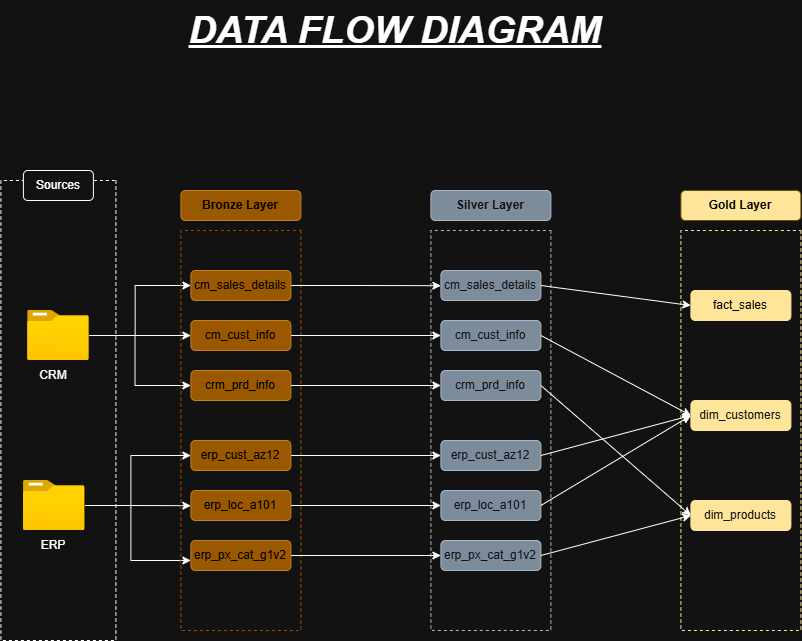

The diagram above was exported from draw.io. Its source (the exported page's mxGraphModel, read from the mxfile embedded in the PNG):
<mxGraphModel dx="2006" dy="1776" grid="1" gridSize="10" guides="1" tooltips="1" connect="1" arrows="1" fold="1" page="1" pageScale="1" pageWidth="850" pageHeight="1100" math="0" shadow="0">
  <root>
    <mxCell id="0" />
    <mxCell id="1" parent="0" />
    <mxCell id="5qcxvwiRdsKEBIaIbeNm-1" parent="1" style="text;html=1;whiteSpace=wrap;strokeColor=none;fillColor=none;align=center;verticalAlign=middle;rounded=0;fontSize=38;fontStyle=7" value="DATA FLOW DIAGRAM" vertex="1">
      <mxGeometry height="60" width="710" x="-780" y="-940" as="geometry" />
    </mxCell>
    <mxCell id="5qcxvwiRdsKEBIaIbeNm-3" parent="1" style="rounded=0;whiteSpace=wrap;html=1;direction=south;fillColor=none;dashed=1;" value="" vertex="1">
      <mxGeometry height="460" width="115" x="-820" y="-760" as="geometry" />
    </mxCell>
    <mxCell id="5qcxvwiRdsKEBIaIbeNm-4" parent="1" style="rounded=1;whiteSpace=wrap;html=1;" value="Sources" vertex="1">
      <mxGeometry height="30" width="70" x="-797.5" y="-770" as="geometry" />
    </mxCell>
    <mxCell id="5qcxvwiRdsKEBIaIbeNm-23" edge="1" parent="1" style="edgeStyle=orthogonalEdgeStyle;rounded=0;orthogonalLoop=1;jettySize=auto;html=1;entryX=0;entryY=0.5;entryDx=0;entryDy=0;" target="5qcxvwiRdsKEBIaIbeNm-13">
      <mxGeometry relative="1" as="geometry">
        <Array as="points">
          <mxPoint x="-685.81" y="-605" />
          <mxPoint x="-685.81" y="-655" />
        </Array>
        <mxPoint x="-727.5" y="-605" as="sourcePoint" />
        <mxPoint x="-625.81" y="-655" as="targetPoint" />
      </mxGeometry>
    </mxCell>
    <mxCell id="5qcxvwiRdsKEBIaIbeNm-26" edge="1" parent="1" source="5qcxvwiRdsKEBIaIbeNm-7" style="edgeStyle=orthogonalEdgeStyle;rounded=0;orthogonalLoop=1;jettySize=auto;html=1;entryX=0;entryY=0.5;entryDx=0;entryDy=0;" target="5qcxvwiRdsKEBIaIbeNm-14">
      <mxGeometry relative="1" as="geometry">
        <Array as="points">
          <mxPoint x="-690" y="-605" />
          <mxPoint x="-690" y="-605" />
        </Array>
      </mxGeometry>
    </mxCell>
    <mxCell id="5qcxvwiRdsKEBIaIbeNm-7" parent="1" style="image;aspect=fixed;html=1;points=[];align=center;fontSize=12;image=img/lib/azure2/general/Folder_Blank.svg;" value="" vertex="1">
      <mxGeometry height="50" width="61.61" x="-793.3" y="-630" as="geometry" />
    </mxCell>
    <mxCell id="5qcxvwiRdsKEBIaIbeNm-27" edge="1" parent="1" source="5qcxvwiRdsKEBIaIbeNm-8" style="edgeStyle=orthogonalEdgeStyle;rounded=0;orthogonalLoop=1;jettySize=auto;html=1;entryX=0;entryY=0.5;entryDx=0;entryDy=0;" target="5qcxvwiRdsKEBIaIbeNm-18">
      <mxGeometry relative="1" as="geometry">
        <Array as="points">
          <mxPoint x="-690" y="-435" />
          <mxPoint x="-690" y="-485" />
        </Array>
      </mxGeometry>
    </mxCell>
    <mxCell id="5qcxvwiRdsKEBIaIbeNm-8" parent="1" style="image;aspect=fixed;html=1;points=[];align=center;fontSize=12;image=img/lib/azure2/general/Folder_Blank.svg;" value="" vertex="1">
      <mxGeometry height="50" width="61.61" x="-797.5" y="-460" as="geometry" />
    </mxCell>
    <mxCell id="5qcxvwiRdsKEBIaIbeNm-9" parent="1" style="text;html=1;whiteSpace=wrap;strokeColor=none;fillColor=none;align=center;verticalAlign=middle;rounded=0;" value="CRM" vertex="1">
      <mxGeometry height="30" width="60" x="-797.5" y="-580" as="geometry" />
    </mxCell>
    <mxCell id="5qcxvwiRdsKEBIaIbeNm-10" parent="1" style="text;html=1;whiteSpace=wrap;strokeColor=none;fillColor=none;align=center;verticalAlign=middle;rounded=0;" value="ERP" vertex="1">
      <mxGeometry height="30" width="60" x="-797.5" y="-410" as="geometry" />
    </mxCell>
    <mxCell id="5qcxvwiRdsKEBIaIbeNm-25" edge="1" parent="1" source="5qcxvwiRdsKEBIaIbeNm-7" style="edgeStyle=orthogonalEdgeStyle;rounded=0;orthogonalLoop=1;jettySize=auto;html=1;entryX=0;entryY=0.5;entryDx=0;entryDy=0;" target="5qcxvwiRdsKEBIaIbeNm-15">
      <mxGeometry relative="1" as="geometry">
        <Array as="points">
          <mxPoint x="-685.84" y="-605" />
          <mxPoint x="-685.84" y="-555" />
        </Array>
      </mxGeometry>
    </mxCell>
    <mxCell id="5qcxvwiRdsKEBIaIbeNm-28" edge="1" parent="1" source="5qcxvwiRdsKEBIaIbeNm-8" style="edgeStyle=orthogonalEdgeStyle;rounded=0;orthogonalLoop=1;jettySize=auto;html=1;entryX=0.688;entryY=0.917;entryDx=0;entryDy=0;entryPerimeter=0;" target="5qcxvwiRdsKEBIaIbeNm-12">
      <mxGeometry relative="1" as="geometry" />
    </mxCell>
    <mxCell id="5qcxvwiRdsKEBIaIbeNm-29" edge="1" parent="1" source="5qcxvwiRdsKEBIaIbeNm-8" style="edgeStyle=orthogonalEdgeStyle;rounded=0;orthogonalLoop=1;jettySize=auto;html=1;entryX=0.825;entryY=0.917;entryDx=0;entryDy=0;entryPerimeter=0;" target="5qcxvwiRdsKEBIaIbeNm-12">
      <mxGeometry relative="1" as="geometry">
        <Array as="points">
          <mxPoint x="-690" y="-435" />
          <mxPoint x="-690" y="-379.97" />
        </Array>
      </mxGeometry>
    </mxCell>
    <mxCell id="5qcxvwiRdsKEBIaIbeNm-11" parent="1" style="rounded=1;whiteSpace=wrap;html=1;fillColor=#f0a30a;fontColor=#000000;strokeColor=#BD7000;container=0;" value="&lt;b style=&quot;color: light-dark(rgb(0, 0, 0), rgb(0, 0, 0));&quot;&gt;Bronze Layer&lt;/b&gt;" vertex="1">
      <mxGeometry height="30" width="120" x="-640" y="-750" as="geometry" />
    </mxCell>
    <mxCell id="5qcxvwiRdsKEBIaIbeNm-12" parent="1" style="rounded=0;whiteSpace=wrap;html=1;direction=south;fillColor=none;strokeColor=light-dark(#000000,#994C00);dashed=1;container=0;" value="" vertex="1">
      <mxGeometry height="400" width="120" x="-640" y="-710" as="geometry" />
    </mxCell>
    <mxCell id="WkmTucYwZ3PXG4k7OWnq-15" edge="1" parent="1" source="5qcxvwiRdsKEBIaIbeNm-13" style="edgeStyle=orthogonalEdgeStyle;rounded=0;orthogonalLoop=1;jettySize=auto;html=1;entryX=0.138;entryY=0.917;entryDx=0;entryDy=0;entryPerimeter=0;" target="WkmTucYwZ3PXG4k7OWnq-7" value="">
      <mxGeometry relative="1" as="geometry">
        <mxPoint x="-460" y="-655" as="targetPoint" />
      </mxGeometry>
    </mxCell>
    <mxCell id="5qcxvwiRdsKEBIaIbeNm-13" parent="1" style="rounded=1;whiteSpace=wrap;html=1;fillColor=#f0a30a;fontColor=light-dark(#000000,#000000);strokeColor=#BD7000;container=0;" value="cm_sales_details" vertex="1">
      <mxGeometry height="30" width="100" x="-630" y="-670" as="geometry" />
    </mxCell>
    <mxCell id="WkmTucYwZ3PXG4k7OWnq-16" edge="1" parent="1" source="5qcxvwiRdsKEBIaIbeNm-14" style="edgeStyle=orthogonalEdgeStyle;rounded=0;orthogonalLoop=1;jettySize=auto;html=1;entryX=0;entryY=0.5;entryDx=0;entryDy=0;" target="WkmTucYwZ3PXG4k7OWnq-9">
      <mxGeometry relative="1" as="geometry" />
    </mxCell>
    <mxCell id="5qcxvwiRdsKEBIaIbeNm-14" parent="1" style="rounded=1;whiteSpace=wrap;html=1;fillColor=#f0a30a;fontColor=light-dark(#000000,#000000);strokeColor=#BD7000;container=0;" value="cm_cust_info" vertex="1">
      <mxGeometry height="30" width="100" x="-630" y="-620" as="geometry" />
    </mxCell>
    <mxCell id="WkmTucYwZ3PXG4k7OWnq-17" edge="1" parent="1" source="5qcxvwiRdsKEBIaIbeNm-15" style="edgeStyle=orthogonalEdgeStyle;rounded=0;orthogonalLoop=1;jettySize=auto;html=1;" target="WkmTucYwZ3PXG4k7OWnq-10">
      <mxGeometry relative="1" as="geometry" />
    </mxCell>
    <mxCell id="5qcxvwiRdsKEBIaIbeNm-15" parent="1" style="rounded=1;whiteSpace=wrap;html=1;fillColor=#f0a30a;fontColor=light-dark(#000000,#000000);strokeColor=#BD7000;container=0;" value="crm_prd_info" vertex="1">
      <mxGeometry height="30" width="100" x="-630" y="-570" as="geometry" />
    </mxCell>
    <mxCell id="WkmTucYwZ3PXG4k7OWnq-19" edge="1" parent="1" source="5qcxvwiRdsKEBIaIbeNm-16" style="edgeStyle=orthogonalEdgeStyle;rounded=0;orthogonalLoop=1;jettySize=auto;html=1;" target="WkmTucYwZ3PXG4k7OWnq-11">
      <mxGeometry relative="1" as="geometry" />
    </mxCell>
    <mxCell id="5qcxvwiRdsKEBIaIbeNm-16" parent="1" style="rounded=1;whiteSpace=wrap;html=1;fillColor=#f0a30a;fontColor=light-dark(#000000,#000000);strokeColor=#BD7000;container=0;" value="erp_loc_a101" vertex="1">
      <mxGeometry height="30" width="100" x="-630" y="-450" as="geometry" />
    </mxCell>
    <mxCell id="WkmTucYwZ3PXG4k7OWnq-20" edge="1" parent="1" source="5qcxvwiRdsKEBIaIbeNm-17" style="edgeStyle=orthogonalEdgeStyle;rounded=0;orthogonalLoop=1;jettySize=auto;html=1;" target="WkmTucYwZ3PXG4k7OWnq-12">
      <mxGeometry relative="1" as="geometry" />
    </mxCell>
    <mxCell id="5qcxvwiRdsKEBIaIbeNm-17" parent="1" style="rounded=1;whiteSpace=wrap;html=1;fillColor=#f0a30a;fontColor=light-dark(#000000,#000000);strokeColor=#BD7000;container=0;" value="erp_px_cat_g1v2" vertex="1">
      <mxGeometry height="30" width="100" x="-630" y="-400" as="geometry" />
    </mxCell>
    <mxCell id="WkmTucYwZ3PXG4k7OWnq-18" edge="1" parent="1" source="5qcxvwiRdsKEBIaIbeNm-18" style="edgeStyle=orthogonalEdgeStyle;rounded=0;orthogonalLoop=1;jettySize=auto;html=1;entryX=0;entryY=0.5;entryDx=0;entryDy=0;" target="WkmTucYwZ3PXG4k7OWnq-13">
      <mxGeometry relative="1" as="geometry" />
    </mxCell>
    <mxCell id="5qcxvwiRdsKEBIaIbeNm-18" parent="1" style="rounded=1;whiteSpace=wrap;html=1;fillColor=#f0a30a;fontColor=light-dark(#000000,#000000);strokeColor=#BD7000;container=0;" value="erp_cust_az12" vertex="1">
      <mxGeometry height="30" width="100" x="-630" y="-500" as="geometry" />
    </mxCell>
    <mxCell id="WkmTucYwZ3PXG4k7OWnq-6" parent="1" style="rounded=1;whiteSpace=wrap;html=1;fillColor=#647687;fontColor=#ffffff;strokeColor=#314354;container=0;" value="&lt;b&gt;Silver Layer&lt;/b&gt;" vertex="1">
      <mxGeometry height="30" width="120" x="-390" y="-750" as="geometry" />
    </mxCell>
    <mxCell id="WkmTucYwZ3PXG4k7OWnq-7" parent="1" style="rounded=0;whiteSpace=wrap;html=1;direction=south;fillColor=none;strokeColor=#314354;dashed=1;fontColor=#ffffff;container=0;" value="" vertex="1">
      <mxGeometry height="400" width="120" x="-390" y="-710" as="geometry" />
    </mxCell>
    <mxCell id="WkmTucYwZ3PXG4k7OWnq-8" parent="1" style="rounded=1;whiteSpace=wrap;html=1;fillColor=#647687;fontColor=#ffffff;strokeColor=#314354;container=0;" value="cm_sales_details" vertex="1">
      <mxGeometry height="30" width="100" x="-380" y="-670" as="geometry" />
    </mxCell>
    <mxCell id="WkmTucYwZ3PXG4k7OWnq-9" parent="1" style="rounded=1;whiteSpace=wrap;html=1;fillColor=#647687;fontColor=#ffffff;strokeColor=#314354;container=0;" value="cm_cust_info" vertex="1">
      <mxGeometry height="30" width="100" x="-380" y="-620" as="geometry" />
    </mxCell>
    <mxCell id="WkmTucYwZ3PXG4k7OWnq-10" parent="1" style="rounded=1;whiteSpace=wrap;html=1;fillColor=#647687;fontColor=#ffffff;strokeColor=#314354;container=0;" value="crm_prd_info" vertex="1">
      <mxGeometry height="30" width="100" x="-380" y="-570" as="geometry" />
    </mxCell>
    <mxCell id="WkmTucYwZ3PXG4k7OWnq-11" parent="1" style="rounded=1;whiteSpace=wrap;html=1;fillColor=#647687;fontColor=#ffffff;strokeColor=#314354;container=0;" value="erp_loc_a101" vertex="1">
      <mxGeometry height="30" width="100" x="-380" y="-450" as="geometry" />
    </mxCell>
    <mxCell id="WkmTucYwZ3PXG4k7OWnq-12" parent="1" style="rounded=1;whiteSpace=wrap;html=1;fillColor=#647687;fontColor=#ffffff;strokeColor=#314354;container=0;" value="erp_px_cat_g1v2" vertex="1">
      <mxGeometry height="30" width="100" x="-380" y="-400" as="geometry" />
    </mxCell>
    <mxCell id="WkmTucYwZ3PXG4k7OWnq-13" parent="1" style="rounded=1;whiteSpace=wrap;html=1;fillColor=#647687;fontColor=#ffffff;strokeColor=#314354;container=0;" value="erp_cust_az12" vertex="1">
      <mxGeometry height="30" width="100" x="-380" y="-500" as="geometry" />
    </mxCell>
    <mxCell id="WkmTucYwZ3PXG4k7OWnq-23" parent="1" style="rounded=1;whiteSpace=wrap;html=1;fillColor=light-dark(#FFF2CC,#FFE599);strokeColor=#d6b656;container=0;gradientColor=none;fontColor=light-dark(#000000,#000000);" value="&lt;b&gt;Gold Layer&lt;/b&gt;" vertex="1">
      <mxGeometry height="30" width="120" x="-140" y="-750" as="geometry" />
    </mxCell>
    <mxCell id="WkmTucYwZ3PXG4k7OWnq-24" parent="1" style="rounded=0;whiteSpace=wrap;html=1;direction=south;fillColor=none;strokeColor=light-dark(#314354,#FFE599);dashed=1;fontColor=light-dark(#FFFFFF,#FFE599);container=0;" value="" vertex="1">
      <mxGeometry height="400" width="120" x="-140" y="-710" as="geometry" />
    </mxCell>
    <mxCell id="WkmTucYwZ3PXG4k7OWnq-25" parent="1" style="rounded=1;whiteSpace=wrap;html=1;fillColor=light-dark(#647687,#FFE599);fontColor=light-dark(#000000,#000000);strokeColor=light-dark(#314354,#FFE599);container=0;" value="fact_sales" vertex="1">
      <mxGeometry height="30" width="100" x="-130" y="-650" as="geometry" />
    </mxCell>
    <mxCell id="WkmTucYwZ3PXG4k7OWnq-26" parent="1" style="rounded=1;whiteSpace=wrap;html=1;fillColor=light-dark(#647687,#FFE599);fontColor=#ffffff;strokeColor=light-dark(#314354,#FFE599);container=0;" value="dim_customers" vertex="1">
      <mxGeometry height="30" width="100" x="-130" y="-540" as="geometry" />
    </mxCell>
    <mxCell id="WkmTucYwZ3PXG4k7OWnq-27" parent="1" style="rounded=1;whiteSpace=wrap;html=1;fillColor=light-dark(#647687,#FFE599);fontColor=#ffffff;strokeColor=light-dark(#314354,#FFE599);container=0;" value="dim_products" vertex="1">
      <mxGeometry height="30" width="100" x="-130" y="-440" as="geometry" />
    </mxCell>
    <mxCell id="WkmTucYwZ3PXG4k7OWnq-35" edge="1" parent="1" source="WkmTucYwZ3PXG4k7OWnq-8" style="endArrow=classic;html=1;rounded=0;exitX=1;exitY=0.5;exitDx=0;exitDy=0;entryX=0;entryY=0.5;entryDx=0;entryDy=0;" target="WkmTucYwZ3PXG4k7OWnq-25" value="">
      <mxGeometry height="50" relative="1" width="50" as="geometry">
        <mxPoint x="-190" y="-520" as="sourcePoint" />
        <mxPoint x="-140" y="-570" as="targetPoint" />
      </mxGeometry>
    </mxCell>
    <mxCell id="WkmTucYwZ3PXG4k7OWnq-36" edge="1" parent="1" source="WkmTucYwZ3PXG4k7OWnq-9" style="endArrow=classic;html=1;rounded=0;exitX=1;exitY=0.5;exitDx=0;exitDy=0;entryX=0;entryY=0.5;entryDx=0;entryDy=0;" target="WkmTucYwZ3PXG4k7OWnq-26" value="">
      <mxGeometry height="50" relative="1" width="50" as="geometry">
        <mxPoint x="-190" y="-520" as="sourcePoint" />
        <mxPoint x="-140" y="-570" as="targetPoint" />
      </mxGeometry>
    </mxCell>
    <mxCell id="WkmTucYwZ3PXG4k7OWnq-37" edge="1" parent="1" source="WkmTucYwZ3PXG4k7OWnq-10" style="endArrow=classic;html=1;rounded=0;exitX=1;exitY=0.5;exitDx=0;exitDy=0;entryX=0;entryY=0.5;entryDx=0;entryDy=0;" target="WkmTucYwZ3PXG4k7OWnq-27" value="">
      <mxGeometry height="50" relative="1" width="50" as="geometry">
        <mxPoint x="-190" y="-520" as="sourcePoint" />
        <mxPoint x="-140" y="-570" as="targetPoint" />
      </mxGeometry>
    </mxCell>
    <mxCell id="WkmTucYwZ3PXG4k7OWnq-38" edge="1" parent="1" source="WkmTucYwZ3PXG4k7OWnq-13" style="endArrow=classic;html=1;rounded=0;exitX=1;exitY=0.5;exitDx=0;exitDy=0;entryX=0;entryY=0.5;entryDx=0;entryDy=0;" target="WkmTucYwZ3PXG4k7OWnq-26" value="">
      <mxGeometry height="50" relative="1" width="50" as="geometry">
        <mxPoint x="-190" y="-520" as="sourcePoint" />
        <mxPoint x="-140" y="-570" as="targetPoint" />
      </mxGeometry>
    </mxCell>
    <mxCell id="WkmTucYwZ3PXG4k7OWnq-39" edge="1" parent="1" source="WkmTucYwZ3PXG4k7OWnq-11" style="endArrow=classic;html=1;rounded=0;exitX=1;exitY=0.5;exitDx=0;exitDy=0;entryX=0;entryY=0.5;entryDx=0;entryDy=0;" target="WkmTucYwZ3PXG4k7OWnq-26" value="">
      <mxGeometry height="50" relative="1" width="50" as="geometry">
        <mxPoint x="-190" y="-520" as="sourcePoint" />
        <mxPoint x="-140" y="-570" as="targetPoint" />
      </mxGeometry>
    </mxCell>
    <mxCell id="WkmTucYwZ3PXG4k7OWnq-40" edge="1" parent="1" source="WkmTucYwZ3PXG4k7OWnq-12" style="endArrow=classic;html=1;rounded=0;exitX=1;exitY=0.5;exitDx=0;exitDy=0;entryX=0;entryY=0.5;entryDx=0;entryDy=0;" target="WkmTucYwZ3PXG4k7OWnq-27" value="">
      <mxGeometry height="50" relative="1" width="50" as="geometry">
        <mxPoint x="-190" y="-520" as="sourcePoint" />
        <mxPoint x="-140" y="-570" as="targetPoint" />
      </mxGeometry>
    </mxCell>
  </root>
</mxGraphModel>